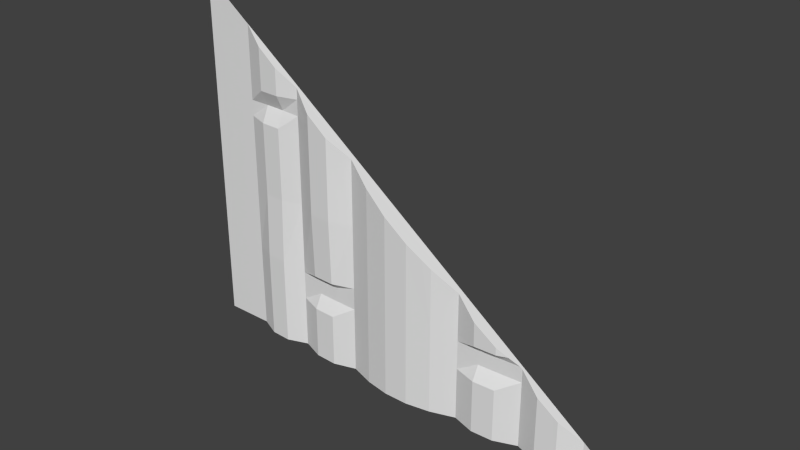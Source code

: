 # Source: stor1_6_slice192lh.blend  (saved by Blender 2.76.0; exported with 4.5.12 LTS)
import bpy
from mathutils import Matrix  # noqa: F401  (used for matrix-valued properties, if any)

bpy.ops.wm.read_factory_settings(use_empty=True)
scene = bpy.context.scene
scene.name = 'Scene'

# ---- collections
col_collection_1 = bpy.data.collections.new('Collection 1'); scene.collection.children.link(col_collection_1)

# ---- materials (node trees are filled in below, after node groups)
mat_stor1_6 = bpy.data.materials.new('stor1_6')
mat_stor1_6.alpha_threshold = 0.0
mat_stor1_6.use_transparent_shadow = False
mat_stor1_6.roughness = 0.5

# ---- material node trees

# ---- world
world_world = bpy.data.worlds.new('World'); scene.world = world_world
world_world.color = (0.05088, 0.05088, 0.05088)
world_world.use_sun_shadow = False
world_world.sun_shadow_jitter_overblur = 0.0
world_world.cycles.sampling_method = 'MANUAL'
world_world.cycles.sample_map_resolution = 256

# ---- meshes
me_stor1_6_meshdata = bpy.data.meshes.new('stor1_6_meshdata')
me_stor1_6_meshdata.from_pydata([(-1.28, 1.28, -1.28), (1.28, 1.28, -1.28), (-0.6795, 1.266, -1.28), (0.6986, 1.266, -1.28), (0.3378, 1.252, -1.28), (-0.3187, 1.252, -1.28), (-1.28, 1.28, 0.04257), (-0.6795, 1.265, 0.04257), (-1.28, 1.28, -0.9169), (-0.6795, 1.266, -0.9169), (0.6986, 1.266, -0.9169), (0.3378, 1.252, -0.9169), (-0.3187, 1.252, -0.9169), (-1.015, 1.28, -1.28), (-1.015, 1.28, 0.04257), (-1.015, 1.28, -0.9169), (1.037, 1.28, -1.28), (0.8114, 1.225, -1.28), (0.9241, 1.23, -1.28), (0.4581, 1.215, -1.28), (0.5784, 1.22, -1.28), (0.5784, 1.26, -0.9169), (0.4581, 1.255, -0.9169), (-0.1874, 1.208, -1.28), (-0.05609, 1.185, -1.28), (0.07522, 1.185, -1.28), (0.2065, 1.208, -1.28), (0.2065, 1.208, -0.9169), (0.07522, 1.185, -0.9169), (-0.05609, 1.185, -0.9169), (-0.1874, 1.208, -0.9169), (-0.5592, 1.22, -1.28), (-0.439, 1.215, -1.28), (-0.5592, 1.21, 0.04257), (-0.439, 1.255, -0.9169), (-0.5592, 1.26, -0.9169), (-0.9035, 1.23, -1.28), (-0.7915, 1.225, -1.28), (-0.7915, 1.275, 0.04257), (-0.9035, 1.28, 0.04257), (-0.7915, 1.225, -0.9169), (-0.9035, 1.23, -0.9169), (-0.6795, 1.266, -0.834), (0.3378, 1.252, -0.834), (-0.3187, 1.252, -0.834), (-1.28, 1.28, -0.834), (-1.015, 1.28, -0.834), (0.4581, 1.255, -0.834), (0.5784, 1.26, -0.834), (-0.1874, 1.208, -0.834), (-0.05609, 1.185, -0.834), (0.07522, 1.185, -0.834), (0.2065, 1.208, -0.834), (-0.5592, 1.26, -0.834), (-0.439, 1.255, -0.834), (-0.9035, 1.23, -0.834), (-0.7915, 1.225, -0.834), (-1.28, 1.28, -0.9913), (-0.6795, 1.266, -0.9913), (0.6986, 1.266, -0.9913), (0.3378, 1.252, -0.9913), (-0.3187, 1.252, -0.9913), (-1.015, 1.28, -0.9913), (0.8114, 1.225, -0.9913), (0.4581, 1.215, -0.9913), (0.5784, 1.22, -0.9913), (-0.1874, 1.208, -0.9913), (-0.05609, 1.185, -0.9913), (0.07522, 1.185, -0.9913), (0.2065, 1.208, -0.9913), (-0.5592, 1.22, -0.9913), (-0.439, 1.215, -0.9913), (-0.9035, 1.23, -0.9913), (-0.7915, 1.225, -0.9913), (-0.6795, 1.266, -0.04331), (-1.015, 1.28, -0.04331), (-0.5592, 1.21, -0.04331), (-0.439, 1.205, -0.04331), (-0.9035, 1.24, -0.04331), (-0.7915, 1.235, -0.04331), (-1.28, 1.28, -0.04331), (-1.28, 1.28, 0.1285), (-0.6795, 1.266, 0.1285), (-1.015, 1.28, 0.1285), (-0.9035, 1.24, 0.1285), (-0.7915, 1.235, 0.1285), (-1.28, 1.28, 0.4915), (-1.28, 1.28, -0.4386), (-0.6795, 1.266, -0.4386), (-0.3187, 1.252, -0.4386), (-1.015, 1.28, -0.4386), (-0.1874, 1.208, -0.4386), (-0.05609, 1.185, -0.4386), (0.07522, 1.185, -0.4386), (-0.5592, 1.21, -0.4386), (-0.439, 1.205, -0.4386), (-0.9035, 1.24, -0.4386), (-0.7915, 1.235, -0.4386), (-1.28, 1.28, -0.7956), (-0.6795, 1.266, -0.7956), (0.3378, 1.252, -0.7956), (-0.3187, 1.252, -0.7956), (-1.015, 1.28, -0.7956), (0.4581, 1.215, -0.7956), (0.5784, 1.22, -0.7956), (-0.1874, 1.208, -0.7956), (-0.05609, 1.185, -0.7956), (0.07522, 1.185, -0.7956), (0.2065, 1.208, -0.7956), (-0.5592, 1.22, -0.7956), (-0.439, 1.215, -0.7956), (-0.9035, 1.23, -0.7956), (-0.7915, 1.225, -0.7956), (-1.28, 1.28, 0.64), (1.037, 1.28, -1.098), (0.6342, 1.241, -0.7956), (0.5784, 1.219, -0.7538), (0.6853, 1.265, -0.834), (0.8114, 1.225, -0.9285), (-1.082, 1.28, 0.4915), (0.7958, 1.231, -0.9169), (-0.4834, 1.207, 0.04257), (-0.1874, 1.208, -0.1794), (-1.015, 1.28, 0.4416), (0.9241, 1.23, -1.013), (0.8951, 1.229, -0.9913), (-0.439, 1.205, 0.009233), (0.6986, 1.266, -0.844), (-0.6795, 1.266, 0.1896), (0.1582, 1.199, -0.4386), (-0.598, 1.228, 0.1285), (-0.05609, 1.185, -0.2779), (-0.9035, 1.24, 0.3576), (0.3378, 1.252, -0.5734), (0.07522, 1.185, -0.3764), (-0.3689, 1.232, -0.04331), (0.2065, 1.208, -0.4749), (-0.7915, 1.235, 0.2736), (0.4581, 1.212, -0.6636), (-0.5592, 1.21, 0.09943), (-0.3187, 1.252, -0.08097)], [], [(79, 74, 7, 38), (77, 135, 126), (71, 61, 12, 34), (69, 60, 11, 27), (65, 59, 10, 21), (73, 58, 9, 40), (57, 62, 15, 8), (80, 75, 14, 6), (59, 63, 118, 120, 10), (63, 125, 118), (60, 64, 22, 11), (64, 65, 21, 22), (61, 66, 30, 12), (66, 67, 29, 30), (67, 68, 28, 29), (68, 69, 27, 28), (58, 70, 35, 9), (70, 71, 34, 35), (74, 76, 33, 7), (76, 77, 126, 121, 33), (62, 72, 41, 15), (72, 73, 40, 41), (75, 78, 39, 14), (78, 79, 38, 39), (41, 40, 56, 55), (15, 41, 55, 46), (35, 34, 54, 53), (9, 35, 53, 42), (28, 27, 52, 51), (29, 28, 51, 50), (30, 29, 50, 49), (12, 30, 49, 44), (22, 21, 48, 47), (11, 22, 47, 43), (10, 120, 127), (8, 15, 46, 45), (34, 12, 44, 54), (27, 11, 43, 52), (21, 10, 127, 117, 48), (40, 9, 42, 56), (36, 37, 73, 72), (13, 36, 72, 62), (31, 32, 71, 70), (2, 31, 70, 58), (25, 26, 69, 68), (24, 25, 68, 67), (23, 24, 67, 66), (5, 23, 66, 61), (19, 20, 65, 64), (4, 19, 64, 60), (17, 18, 124, 125, 63), (3, 17, 63, 59), (18, 16, 114, 124), (0, 13, 62, 57), (16, 1, 114), (37, 2, 58, 73), (20, 3, 59, 65), (26, 4, 60, 69), (32, 5, 61, 71), (96, 97, 79, 78), (90, 96, 78, 75), (94, 95, 77, 76), (88, 94, 76, 74), (93, 129, 134), (92, 93, 134, 131), (91, 92, 131, 122), (89, 91, 122, 140), (87, 90, 75, 80), (95, 89, 140, 135, 77), (97, 88, 74, 79), (38, 7, 82, 85), (6, 14, 83, 81), (7, 33, 139, 130, 82), (33, 121, 139), (14, 39, 84, 83), (39, 38, 85, 84), (85, 82, 128, 137), (81, 83, 123, 119, 86), (82, 130, 128), (83, 84, 132, 123), (84, 85, 137, 132), (112, 99, 88, 97), (104, 115, 116), (108, 100, 133, 136), (110, 101, 89, 95), (98, 102, 90, 87), (100, 103, 138, 133), (103, 104, 116, 138), (101, 105, 91, 89), (105, 106, 92, 91), (106, 107, 93, 92), (107, 108, 136, 129, 93), (99, 109, 94, 88), (109, 110, 95, 94), (102, 111, 96, 90), (111, 112, 97, 96), (86, 119, 113), (55, 56, 112, 111), (46, 55, 111, 102), (53, 54, 110, 109), (42, 53, 109, 99), (51, 52, 108, 107), (50, 51, 107, 106), (49, 50, 106, 105), (44, 49, 105, 101), (47, 48, 104, 103), (43, 47, 103, 100), (45, 46, 102, 98), (54, 44, 101, 110), (52, 43, 100, 108), (48, 117, 115, 104), (56, 42, 99, 112), (18, 17, 3, 16), (20, 19, 4, 3), (26, 25, 24, 23, 5, 4), (32, 31, 2, 5), (37, 36, 13, 2), (16, 3, 4, 5, 2, 13), (114, 127, 120, 118, 125, 124), (140, 128, 130, 139, 121, 126, 135), (115, 117, 133, 138, 116), (140, 122, 131, 134, 129, 136, 133), (128, 123, 132, 137), (123, 128, 140, 133, 117, 127, 114, 1, 113, 119)])
_uv = me_stor1_6_meshdata.uv_layers.new(name='UVMap')
_uv.uv.foreach_set('vector', [0.1908, 0.4831, 0.2346, 0.4831, 0.2346, 0.5166, 0.1908, 0.5166, 0.3285, 0.4831, 0.3559, 0.4831, 0.3285, 0.5036, 0.3285, 0.1128, 0.3755, 0.1128, 0.3755, 0.1418, 0.3285, 0.1418, 0.5807, 0.1128, 0.632, 0.1128, 0.632, 0.1418, 0.5807, 0.1418, 0.7259, 0.1128, 0.7729, 0.1128, 0.7729, 0.1418, 0.7259, 0.1418, 0.1908, 0.1128, 0.2346, 0.1128, 0.2346, 0.1418, 0.1908, 0.1418, 0.0, 0.1128, 0.1033, 0.1128, 0.1033, 0.1418, 0.0, 0.1418, 0.0, 0.4831, 0.1033, 0.4831, 0.1033, 0.5166, 0.0, 0.5166, 0.7729, 0.1128, 0.8169, 0.1128, 0.8169, 0.1373, 0.8109, 0.1418, 0.7729, 0.1418, 0.8169, 0.1128, 0.8496, 0.1128, 0.8169, 0.1373, 0.632, 0.1128, 0.6789, 0.1128, 0.6789, 0.1418, 0.632, 0.1418, 0.6789, 0.1128, 0.7259, 0.1128, 0.7259, 0.1418, 0.6789, 0.1418, 0.3755, 0.1128, 0.4268, 0.1128, 0.4268, 0.1418, 0.3755, 0.1418, 0.4268, 0.1128, 0.4781, 0.1128, 0.4781, 0.1418, 0.4268, 0.1418, 0.4781, 0.1128, 0.5294, 0.1128, 0.5294, 0.1418, 0.4781, 0.1418, 0.5294, 0.1128, 0.5807, 0.1128, 0.5807, 0.1418, 0.5294, 0.1418, 0.2346, 0.1128, 0.2815, 0.1128, 0.2815, 0.1418, 0.2346, 0.1418, 0.2815, 0.1128, 0.3285, 0.1128, 0.3285, 0.1418, 0.2815, 0.1418, 0.2346, 0.4831, 0.2815, 0.4831, 0.2815, 0.5166, 0.2346, 0.5166, 0.2815, 0.4831, 0.3285, 0.4831, 0.3285, 0.5036, 0.3112, 0.5166, 0.2815, 0.5166, 0.1033, 0.1128, 0.1471, 0.1128, 0.1471, 0.1418, 0.1033, 0.1418, 0.1471, 0.1128, 0.1908, 0.1128, 0.1908, 0.1418, 0.1471, 0.1418, 0.1033, 0.4831, 0.1471, 0.4831, 0.1471, 0.5166, 0.1033, 0.5166, 0.1471, 0.4831, 0.1908, 0.4831, 0.1908, 0.5166, 0.1471, 0.5166, 0.1471, 0.1418, 0.1908, 0.1418, 0.1908, 0.1742, 0.1471, 0.1742, 0.1033, 0.1418, 0.1471, 0.1418, 0.1471, 0.1742, 0.1033, 0.1742, 0.2815, 0.1418, 0.3285, 0.1418, 0.3285, 0.1742, 0.2815, 0.1742, 0.2346, 0.1418, 0.2815, 0.1418, 0.2815, 0.1742, 0.2346, 0.1742, 0.5294, 0.1418, 0.5807, 0.1418, 0.5807, 0.1742, 0.5294, 0.1742, 0.4781, 0.1418, 0.5294, 0.1418, 0.5294, 0.1742, 0.4781, 0.1742, 0.4268, 0.1418, 0.4781, 0.1418, 0.4781, 0.1742, 0.4268, 0.1742, 0.3755, 0.1418, 0.4268, 0.1418, 0.4268, 0.1742, 0.3755, 0.1742, 0.6789, 0.1418, 0.7259, 0.1418, 0.7259, 0.1742, 0.6789, 0.1742, 0.632, 0.1418, 0.6789, 0.1418, 0.6789, 0.1742, 0.632, 0.1742, 0.7729, 0.1418, 0.8109, 0.1418, 0.7729, 0.1703, 0.0, 0.1418, 0.1033, 0.1418, 0.1033, 0.1742, 0.0, 0.1742, 0.3285, 0.1418, 0.3755, 0.1418, 0.3755, 0.1742, 0.3285, 0.1742, 0.5807, 0.1418, 0.632, 0.1418, 0.632, 0.1742, 0.5807, 0.1742, 0.7259, 0.1418, 0.7729, 0.1418, 0.7729, 0.1703, 0.7677, 0.1742, 0.7259, 0.1742, 0.1908, 0.1418, 0.2346, 0.1418, 0.2346, 0.1742, 0.1908, 0.1742, 0.1471, 0.0, 0.1908, 0.0, 0.1908, 0.1128, 0.1471, 0.1128, 0.1033, 0.0, 0.1471, 0.0, 0.1471, 0.1128, 0.1033, 0.1128, 0.2815, 0.0, 0.3285, 0.0, 0.3285, 0.1128, 0.2815, 0.1128, 0.2346, 0.0, 0.2815, 0.0, 0.2815, 0.1128, 0.2346, 0.1128, 0.5294, 0.0, 0.5807, 0.0, 0.5807, 0.1128, 0.5294, 0.1128, 0.4781, 0.0, 0.5294, 0.0, 0.5294, 0.1128, 0.4781, 0.1128, 0.4268, 0.0, 0.4781, 0.0, 0.4781, 0.1128, 0.4268, 0.1128, 0.3755, 0.0, 0.4268, 0.0, 0.4268, 0.1128, 0.3755, 0.1128, 0.6789, 0.0, 0.7259, 0.0, 0.7259, 0.1128, 0.6789, 0.1128, 0.632, 0.0, 0.6789, 0.0, 0.6789, 0.1128, 0.632, 0.1128, 0.8169, 0.0, 0.861, 0.0, 0.861, 0.1043, 0.8496, 0.1128, 0.8169, 0.1128, 0.7729, 0.0, 0.8169, 0.0, 0.8169, 0.1128, 0.7729, 0.1128, 0.861, 0.0, 0.905, 0.0, 0.905, 0.07126, 0.861, 0.1043, 0.0, 0.0, 0.1033, 0.0, 0.1033, 0.1128, 0.0, 0.1128, 0.905, 0.0, 1.0, 0.0, 0.905, 0.07126, 0.1908, 0.0, 0.2346, 0.0, 0.2346, 0.1128, 0.1908, 0.1128, 0.7259, 0.0, 0.7729, 0.0, 0.7729, 0.1128, 0.7259, 0.1128, 0.5807, 0.0, 0.632, 0.0, 0.632, 0.1128, 0.5807, 0.1128, 0.3285, 0.0, 0.3755, 0.0, 0.3755, 0.1128, 0.3285, 0.1128, 0.1471, 0.3287, 0.1908, 0.3287, 0.1908, 0.4831, 0.1471, 0.4831, 0.1033, 0.3287, 0.1471, 0.3287, 0.1471, 0.4831, 0.1033, 0.4831, 0.2815, 0.3287, 0.3285, 0.3287, 0.3285, 0.4831, 0.2815, 0.4831, 0.2346, 0.3287, 0.2815, 0.3287, 0.2815, 0.4831, 0.2346, 0.4831, 0.5294, 0.3287, 0.5618, 0.3287, 0.5294, 0.353, 0.4781, 0.3287, 0.5294, 0.3287, 0.5294, 0.353, 0.4781, 0.3914, 0.4268, 0.3287, 0.4781, 0.3287, 0.4781, 0.3914, 0.4268, 0.4299, 0.3755, 0.3287, 0.4268, 0.3287, 0.4268, 0.4299, 0.3755, 0.4684, 0.0, 0.3287, 0.1033, 0.3287, 0.1033, 0.4831, 0.0, 0.4831, 0.3285, 0.3287, 0.3755, 0.3287, 0.3755, 0.4684, 0.3559, 0.4831, 0.3285, 0.4831, 0.1908, 0.3287, 0.2346, 0.3287, 0.2346, 0.4831, 0.1908, 0.4831, 0.1908, 0.5166, 0.2346, 0.5166, 0.2346, 0.5502, 0.1908, 0.5502, 0.0, 0.5166, 0.1033, 0.5166, 0.1033, 0.5502, 0.0, 0.5502, 0.2346, 0.5166, 0.2815, 0.5166, 0.2815, 0.5388, 0.2664, 0.5502, 0.2346, 0.5502, 0.2815, 0.5166, 0.3112, 0.5166, 0.2815, 0.5388, 0.1033, 0.5166, 0.1471, 0.5166, 0.1471, 0.5502, 0.1033, 0.5502, 0.1471, 0.5166, 0.1908, 0.5166, 0.1908, 0.5502, 0.1471, 0.5502, 0.1908, 0.5502, 0.2346, 0.5502, 0.2346, 0.5741, 0.1908, 0.6069, 0.0, 0.5502, 0.1033, 0.5502, 0.1033, 0.6725, 0.07737, 0.692, 0.0, 0.692, 0.2346, 0.5502, 0.2664, 0.5502, 0.2346, 0.5741, 0.1033, 0.5502, 0.1471, 0.5502, 0.1471, 0.6397, 0.1033, 0.6725, 0.1471, 0.5502, 0.1908, 0.5502, 0.1908, 0.6069, 0.1471, 0.6397, 0.1908, 0.1892, 0.2346, 0.1892, 0.2346, 0.3287, 0.1908, 0.3287, 0.7259, 0.1892, 0.7477, 0.1892, 0.7259, 0.2056, 0.5807, 0.1892, 0.632, 0.1892, 0.632, 0.276, 0.5807, 0.3145, 0.3285, 0.1892, 0.3755, 0.1892, 0.3755, 0.3287, 0.3285, 0.3287, 0.0, 0.1892, 0.1033, 0.1892, 0.1033, 0.3287, 0.0, 0.3287, 0.632, 0.1892, 0.6789, 0.1892, 0.6789, 0.2408, 0.632, 0.276, 0.6789, 0.1892, 0.7259, 0.1892, 0.7259, 0.2056, 0.6789, 0.2408, 0.3755, 0.1892, 0.4268, 0.1892, 0.4268, 0.3287, 0.3755, 0.3287, 0.4268, 0.1892, 0.4781, 0.1892, 0.4781, 0.3287, 0.4268, 0.3287, 0.4781, 0.1892, 0.5294, 0.1892, 0.5294, 0.3287, 0.4781, 0.3287, 0.5294, 0.1892, 0.5807, 0.1892, 0.5807, 0.3145, 0.5618, 0.3287, 0.5294, 0.3287, 0.2346, 0.1892, 0.2815, 0.1892, 0.2815, 0.3287, 0.2346, 0.3287, 0.2815, 0.1892, 0.3285, 0.1892, 0.3285, 0.3287, 0.2815, 0.3287, 0.1033, 0.1892, 0.1471, 0.1892, 0.1471, 0.3287, 0.1033, 0.3287, 0.1471, 0.1892, 0.1908, 0.1892, 0.1908, 0.3287, 0.1471, 0.3287, 0.0, 0.692, 0.07737, 0.692, 0.0, 0.75, 0.1471, 0.1742, 0.1908, 0.1742, 0.1908, 0.1892, 0.1471, 0.1892, 0.1033, 0.1742, 0.1471, 0.1742, 0.1471, 0.1892, 0.1033, 0.1892, 0.2815, 0.1742, 0.3285, 0.1742, 0.3285, 0.1892, 0.2815, 0.1892, 0.2346, 0.1742, 0.2815, 0.1742, 0.2815, 0.1892, 0.2346, 0.1892, 0.5294, 0.1742, 0.5807, 0.1742, 0.5807, 0.1892, 0.5294, 0.1892, 0.4781, 0.1742, 0.5294, 0.1742, 0.5294, 0.1892, 0.4781, 0.1892, 0.4268, 0.1742, 0.4781, 0.1742, 0.4781, 0.1892, 0.4268, 0.1892, 0.3755, 0.1742, 0.4268, 0.1742, 0.4268, 0.1892, 0.3755, 0.1892, 0.6789, 0.1742, 0.7259, 0.1742, 0.7259, 0.1892, 0.6789, 0.1892, 0.632, 0.1742, 0.6789, 0.1742, 0.6789, 0.1892, 0.632, 0.1892, 0.0, 0.1742, 0.1033, 0.1742, 0.1033, 0.1892, 0.0, 0.1892, 0.3285, 0.1742, 0.3755, 0.1742, 0.3755, 0.1892, 0.3285, 0.1892, 0.5807, 0.1742, 0.632, 0.1742, 0.632, 0.1892, 0.5807, 0.1892, 0.7259, 0.1742, 0.7677, 0.1742, 0.7477, 0.1892, 0.7259, 0.1892, 0.1908, 0.1742, 0.2346, 0.1742, 0.2346, 0.1892, 0.1908, 0.1892, 0.861, 0.0, 0.8169, 0.0, 0.7729, 0.0, 0.905, 0.0, 0.7259, 0.0, 0.6789, 0.0, 0.632, 0.0, 0.7729, 0.0, 0.5807, 0.0, 0.5294, 0.0, 0.4781, 0.0, 0.4268, 0.0, 0.3755, 0.0, 0.632, 0.0, 0.3285, 0.0, 0.2815, 0.0, 0.2346, 0.0, 0.3755, 0.0, 0.1908, 0.0, 0.1471, 0.0, 0.1033, 0.0, 0.2346, 0.0, 0.905, 0.0, 0.7729, 0.0, 0.632, 0.0, 0.3755, 0.0, 0.2346, 0.0, 0.1033, 0.0, 0.905, 0.07126, 0.7729, 0.1703, 0.8109, 0.1418, 0.8169, 0.1373, 0.8496, 0.1128, 0.861, 0.1043, 0.3755, 0.4684, 0.2346, 0.5741, 0.2664, 0.5502, 0.2815, 0.5388, 0.3112, 0.5166, 0.3285, 0.5036, 0.3559, 0.4831, 0.7477, 0.1892, 0.7677, 0.1742, 0.632, 0.276, 0.6789, 0.2408, 0.7259, 0.2056, 0.3755, 0.4684, 0.4268, 0.4299, 0.4781, 0.3914, 0.5294, 0.353, 0.5618, 0.3287, 0.5807, 0.3145, 0.632, 0.276, 0.2346, 0.5741, 0.1033, 0.6725, 0.1471, 0.6397, 0.1908, 0.6069, 0.1033, 0.6725, 0.2346, 0.5741, 0.3755, 0.4684, 0.632, 0.276, 0.7677, 0.1742, 0.7729, 0.1703, 0.905, 0.07126, 1.0, 0.0, 0.0, 0.75, 0.07737, 0.692])
_ca = me_stor1_6_meshdata.color_attributes.new('Col', 'BYTE_COLOR', 'CORNER')
_ca.data.foreach_set('color', [0.7305, 0.0, 0.0, 1.0, 0.7305, 0.0, 0.0, 1.0, 0.7305, 0.0, 0.0, 1.0, 0.7305, 0.0, 0.0, 1.0, 0.7305, 0.0, 0.0, 1.0, 0.7305, 0.0, 0.0, 1.0, 0.7305, 0.0, 0.0, 1.0, 0.7305, 0.0, 0.0, 1.0, 0.7305, 0.0, 0.0, 1.0, 0.7305, 0.0, 0.0, 1.0, 0.7305, 0.0, 0.0, 1.0, 0.7305, 0.0, 0.0, 1.0, 0.7305, 0.0, 0.0, 1.0, 0.7305, 0.0, 0.0, 1.0, 0.7305, 0.0, 0.0, 1.0, 0.7305, 0.0, 0.0, 1.0, 0.7305, 0.0, 0.0, 1.0, 0.7305, 0.0, 0.0, 1.0, 0.7305, 0.0, 0.0, 1.0, 0.7305, 0.0, 0.0, 1.0, 0.7305, 0.0, 0.0, 1.0, 0.7305, 0.0, 0.0, 1.0, 0.7305, 0.0, 0.0, 1.0, 0.7305, 0.0, 0.0, 1.0, 0.7305, 0.0, 0.0, 1.0, 0.7305, 0.0, 0.0, 1.0, 0.7305, 0.0, 0.0, 1.0, 0.7305, 0.0, 0.0, 1.0, 0.7305, 0.0, 0.0, 1.0, 0.7305, 0.0, 0.0, 1.0, 0.7305, 0.0, 0.0, 1.0, 0.7305, 0.0, 0.0, 1.0, 0.7305, 0.0, 0.0, 1.0, 0.7305, 0.0, 0.0, 1.0, 0.7305, 0.0, 0.0, 1.0, 0.7305, 0.0, 0.0, 1.0, 0.7305, 0.0, 0.0, 1.0, 0.7305, 0.0, 0.0, 1.0, 0.7305, 0.0, 0.0, 1.0, 0.7305, 0.0, 0.0, 1.0, 0.7305, 0.0, 0.0, 1.0, 0.7305, 0.0, 0.0, 1.0, 0.7305, 0.0, 0.0, 1.0, 0.7305, 0.0, 0.0, 1.0, 0.7305, 0.0, 0.0, 1.0, 0.7305, 0.0, 0.0, 1.0, 0.7305, 0.0, 0.0, 1.0, 0.7305, 0.0, 0.0, 1.0, 0.7305, 0.0, 0.0, 1.0, 0.7305, 0.0, 0.0, 1.0, 0.7305, 0.0, 0.0, 1.0, 0.7305, 0.0, 0.0, 1.0, 0.7305, 0.0, 0.0, 1.0, 0.7305, 0.0, 0.0, 1.0, 0.7305, 0.0, 0.0, 1.0, 0.7305, 0.0, 0.0, 1.0, 0.7305, 0.0, 0.0, 1.0, 0.7305, 0.0, 0.0, 1.0, 0.7305, 0.0, 0.0, 1.0, 0.7305, 0.0, 0.0, 1.0, 0.7305, 0.0, 0.0, 1.0, 0.7305, 0.0, 0.0, 1.0, 0.7305, 0.0, 0.0, 1.0, 0.7305, 0.0, 0.0, 1.0, 0.7305, 0.0, 0.0, 1.0, 0.7305, 0.0, 0.0, 1.0, 0.7305, 0.0, 0.0, 1.0, 0.7305, 0.0, 0.0, 1.0, 0.7305, 0.0, 0.0, 1.0, 0.7305, 0.0, 0.0, 1.0, 0.7305, 0.0, 0.0, 1.0, 0.7305, 0.0, 0.0, 1.0, 0.7305, 0.0, 0.0, 1.0, 0.7305, 0.0, 0.0, 1.0, 0.7305, 0.0, 0.0, 1.0, 0.7305, 0.0, 0.0, 1.0, 0.7305, 0.0, 0.0, 1.0, 0.7305, 0.0, 0.0, 1.0, 0.7305, 0.0, 0.0, 1.0, 0.7305, 0.0, 0.0, 1.0, 0.7305, 0.0, 0.0, 1.0, 0.7305, 0.0, 0.0, 1.0, 0.7305, 0.0, 0.0, 1.0, 0.7305, 0.0, 0.0, 1.0, 0.7305, 0.0, 0.0, 1.0, 0.7305, 0.0, 0.0, 1.0, 0.7305, 0.0, 0.0, 1.0, 0.7305, 0.0, 0.0, 1.0, 0.7305, 0.0, 0.0, 1.0, 0.7305, 0.0, 0.0, 1.0, 0.7305, 0.0, 0.0, 1.0, 0.7305, 0.0, 0.0, 1.0, 0.7305, 0.0, 0.0, 1.0, 0.7305, 0.0, 0.0, 1.0, 0.7305, 0.0, 0.0, 1.0, 0.7305, 0.0, 0.0, 1.0, 0.7305, 0.0, 0.0, 1.0, 0.7305, 0.0, 0.0, 1.0, 0.7305, 0.0, 0.0, 1.0, 0.7305, 0.0, 0.0, 1.0, 0.7305, 0.0, 0.0, 1.0, 0.7305, 0.0, 0.0, 1.0, 0.7305, 0.0, 0.0, 1.0, 0.7305, 0.0, 0.0, 1.0, 0.7305, 0.0, 0.0, 1.0, 0.7305, 0.0, 0.0, 1.0, 0.7305, 0.0, 0.0, 1.0, 0.7305, 0.0, 0.0, 1.0, 0.7305, 0.0, 0.0, 1.0, 0.7305, 0.0, 0.0, 1.0, 0.7305, 0.0, 0.0, 1.0, 0.7305, 0.0, 0.0, 1.0, 0.7305, 0.0, 0.0, 1.0, 0.7305, 0.0, 0.0, 1.0, 0.7305, 0.0, 0.0, 1.0, 0.7305, 0.0, 0.0, 1.0, 0.7305, 0.0, 0.0, 1.0, 0.7305, 0.0, 0.0, 1.0, 0.7305, 0.0, 0.0, 1.0, 0.7305, 0.0, 0.0, 1.0, 0.7305, 0.0, 0.0, 1.0, 0.7305, 0.0, 0.0, 1.0, 0.7305, 0.0, 0.0, 1.0, 0.7305, 0.0, 0.0, 1.0, 0.7305, 0.0, 0.0, 1.0, 0.7305, 0.0, 0.0, 1.0, 0.7305, 0.0, 0.0, 1.0, 0.7305, 0.0, 0.0, 1.0, 0.7305, 0.0, 0.0, 1.0, 0.7305, 0.0, 0.0, 1.0, 0.7305, 0.0, 0.0, 1.0, 0.7305, 0.0, 0.0, 1.0, 0.7305, 0.0, 0.0, 1.0, 0.7305, 0.0, 0.0, 1.0, 0.7305, 0.0, 0.0, 1.0, 0.7305, 0.0, 0.0, 1.0, 0.7305, 0.0, 0.0, 1.0, 0.7305, 0.0, 0.0, 1.0, 0.7305, 0.0, 0.0, 1.0, 0.7305, 0.0, 0.0, 1.0, 0.7305, 0.0, 0.0, 1.0, 0.7305, 0.0, 0.0, 1.0, 0.7305, 0.0, 0.0, 1.0, 0.7305, 0.0, 0.0, 1.0, 0.7305, 0.0, 0.0, 1.0, 0.7305, 0.0, 0.0, 1.0, 0.7305, 0.0, 0.0, 1.0, 0.7305, 0.0, 0.0, 1.0, 0.7305, 0.0, 0.0, 1.0, 0.7305, 0.0, 0.0, 1.0, 0.7305, 0.0, 0.0, 1.0, 0.7305, 0.0, 0.0, 1.0, 0.7305, 0.0, 0.0, 1.0, 0.7305, 0.0, 0.0, 1.0, 0.7305, 0.0, 0.0, 1.0, 0.7305, 0.0, 0.0, 1.0, 0.7305, 0.0, 0.0, 1.0, 0.7305, 0.0, 0.0, 1.0, 0.7305, 0.0, 0.0, 1.0, 0.7305, 0.0, 0.0, 1.0, 0.7305, 0.0, 0.0, 1.0, 0.7305, 0.0, 0.0, 1.0, 0.7305, 0.0, 0.0, 1.0, 0.7305, 0.0, 0.0, 1.0, 0.7305, 0.0, 0.0, 1.0, 0.7305, 0.0, 0.0, 1.0, 0.7305, 0.0, 0.0, 1.0, 0.7305, 0.0, 0.0, 1.0, 0.7305, 0.0, 0.0, 1.0, 0.7305, 0.0, 0.0, 1.0, 0.7305, 0.0, 0.0, 1.0, 0.7305, 0.0, 0.0, 1.0, 0.7305, 0.0, 0.0, 1.0, 0.7305, 0.0, 0.0, 1.0, 0.7305, 0.0, 0.0, 1.0, 0.7305, 0.0, 0.0, 1.0, 0.7305, 0.0, 0.0, 1.0, 0.7305, 0.0, 0.0, 1.0, 0.7305, 0.0, 0.0, 1.0, 0.7305, 0.0, 0.0, 1.0, 0.7305, 0.0, 0.0, 1.0, 0.7305, 0.0, 0.0, 1.0, 0.7305, 0.0, 0.0, 1.0, 0.7305, 0.0, 0.0, 1.0, 0.7305, 0.0, 0.0, 1.0, 0.7305, 0.0, 0.0, 1.0, 0.7305, 0.0, 0.0, 1.0, 0.7305, 0.0, 0.0, 1.0, 0.7305, 0.0, 0.0, 1.0, 0.7305, 0.0, 0.0, 1.0, 0.7305, 0.0, 0.0, 1.0, 0.7305, 0.0, 0.0, 1.0, 0.7305, 0.0, 0.0, 1.0, 0.7305, 0.0, 0.0, 1.0, 0.7305, 0.0, 0.0, 1.0, 0.7305, 0.0, 0.0, 1.0, 0.7305, 0.0, 0.0, 1.0, 0.7305, 0.0, 0.0, 1.0, 0.7305, 0.0, 0.0, 1.0, 0.7305, 0.0, 0.0, 1.0, 0.7305, 0.0, 0.0, 1.0, 0.7305, 0.0, 0.0, 1.0, 0.7305, 0.0, 0.0, 1.0, 0.7305, 0.0, 0.0, 1.0, 0.7305, 0.0, 0.0, 1.0, 0.7305, 0.0, 0.0, 1.0, 0.7305, 0.0, 0.0, 1.0, 0.7305, 0.0, 0.0, 1.0, 0.7305, 0.0, 0.0, 1.0, 0.7305, 0.0, 0.0, 1.0, 0.7305, 0.0, 0.0, 1.0, 0.7305, 0.0, 0.0, 1.0, 0.7305, 0.0, 0.0, 1.0, 0.7305, 0.0, 0.0, 1.0, 0.7305, 0.0, 0.0, 1.0, 0.7305, 0.0, 0.0, 1.0, 0.7305, 0.0, 0.0, 1.0, 0.7305, 0.0, 0.0, 1.0, 0.7305, 0.0, 0.0, 1.0, 0.7305, 0.0, 0.0, 1.0, 0.7305, 0.0, 0.0, 1.0, 0.7305, 0.0, 0.0, 1.0, 0.7305, 0.0, 0.0, 1.0, 0.7305, 0.0, 0.0, 1.0, 0.7305, 0.0, 0.0, 1.0, 0.7305, 0.0, 0.0, 1.0, 0.7305, 0.0, 0.0, 1.0, 0.7305, 0.0, 0.0, 1.0, 0.7305, 0.0, 0.0, 1.0, 0.7305, 0.0, 0.0, 1.0, 0.7305, 0.0, 0.0, 1.0, 0.7305, 0.0, 0.0, 1.0, 0.7305, 0.0, 0.0, 1.0, 0.7305, 0.0, 0.0, 1.0, 0.7305, 0.0, 0.0, 1.0, 0.7305, 0.0, 0.0, 1.0, 0.7305, 0.0, 0.0, 1.0, 0.7305, 0.0, 0.0, 1.0, 0.7305, 0.0, 0.0, 1.0, 0.7305, 0.0, 0.0, 1.0, 0.7305, 0.0, 0.0, 1.0, 0.7305, 0.0, 0.0, 1.0, 0.7305, 0.0, 0.0, 1.0, 0.7305, 0.0, 0.0, 1.0, 0.7305, 0.0, 0.0, 1.0, 0.7305, 0.0, 0.0, 1.0, 0.7305, 0.0, 0.0, 1.0, 0.7305, 0.0, 0.0, 1.0, 0.7305, 0.0, 0.0, 1.0, 0.7305, 0.0, 0.0, 1.0, 0.7305, 0.0, 0.0, 1.0, 0.7305, 0.0, 0.0, 1.0, 0.7305, 0.0, 0.0, 1.0, 0.7305, 0.0, 0.0, 1.0, 0.7305, 0.0, 0.0, 1.0, 0.7305, 0.0, 0.0, 1.0, 0.7305, 0.0, 0.0, 1.0, 0.7305, 0.0, 0.0, 1.0, 0.7305, 0.0, 0.0, 1.0, 0.7305, 0.0, 0.0, 1.0, 0.7305, 0.0, 0.0, 1.0, 0.7305, 0.0, 0.0, 1.0, 0.7305, 0.0, 0.0, 1.0, 0.7305, 0.0, 0.0, 1.0, 0.7305, 0.0, 0.0, 1.0, 0.7305, 0.0, 0.0, 1.0, 0.7305, 0.0, 0.0, 1.0, 0.7305, 0.0, 0.0, 1.0, 0.7305, 0.0, 0.0, 1.0, 0.7305, 0.0, 0.0, 1.0, 0.7305, 0.0, 0.0, 1.0, 0.7305, 0.0, 0.0, 1.0, 0.7305, 0.0, 0.0, 1.0, 0.7305, 0.0, 0.0, 1.0, 0.7305, 0.0, 0.0, 1.0, 0.7305, 0.0, 0.0, 1.0, 0.7305, 0.0, 0.0, 1.0, 0.7305, 0.0, 0.0, 1.0, 0.7305, 0.0, 0.0, 1.0, 0.7305, 0.0, 0.0, 1.0, 0.7305, 0.0, 0.0, 1.0, 0.7305, 0.0, 0.0, 1.0, 0.7305, 0.0, 0.0, 1.0, 0.7305, 0.0, 0.0, 1.0, 0.7305, 0.0, 0.0, 1.0, 0.7305, 0.0, 0.0, 1.0, 0.7305, 0.0, 0.0, 1.0, 0.7305, 0.0, 0.0, 1.0, 0.7305, 0.0, 0.0, 1.0, 0.7305, 0.0, 0.0, 1.0, 0.7305, 0.0, 0.0, 1.0, 0.7305, 0.0, 0.0, 1.0, 0.7305, 0.0, 0.0, 1.0, 0.7305, 0.0, 0.0, 1.0, 0.7305, 0.0, 0.0, 1.0, 0.7305, 0.0, 0.0, 1.0, 0.7305, 0.0, 0.0, 1.0, 0.7305, 0.0, 0.0, 1.0, 0.7305, 0.0, 0.0, 1.0, 0.7305, 0.0, 0.0, 1.0, 0.7305, 0.0, 0.0, 1.0, 0.7305, 0.0, 0.0, 1.0, 0.7305, 0.0, 0.0, 1.0, 0.7305, 0.0, 0.0, 1.0, 0.7305, 0.0, 0.0, 1.0, 0.7305, 0.0, 0.0, 1.0, 0.7305, 0.0, 0.0, 1.0, 0.7305, 0.0, 0.0, 1.0, 0.7305, 0.0, 0.0, 1.0, 0.7305, 0.0, 0.0, 1.0, 0.7305, 0.0, 0.0, 1.0, 0.7305, 0.0, 0.0, 1.0, 0.7305, 0.0, 0.0, 1.0, 0.7305, 0.0, 0.0, 1.0, 0.7305, 0.0, 0.0, 1.0, 0.7305, 0.0, 0.0, 1.0, 0.7305, 0.0, 0.0, 1.0, 0.7305, 0.0, 0.0, 1.0, 0.7305, 0.0, 0.0, 1.0, 0.7305, 0.0, 0.0, 1.0, 0.7305, 0.0, 0.0, 1.0, 0.7305, 0.0, 0.0, 1.0, 0.7305, 0.0, 0.0, 1.0, 0.7305, 0.0, 0.0, 1.0, 0.7305, 0.0, 0.0, 1.0, 0.7305, 0.0, 0.0, 1.0, 0.7305, 0.0, 0.0, 1.0, 0.7305, 0.0, 0.0, 1.0, 0.7305, 0.0, 0.0, 1.0, 0.7305, 0.0, 0.0, 1.0, 0.7305, 0.0, 0.0, 1.0, 0.7305, 0.0, 0.0, 1.0, 0.7305, 0.0, 0.0, 1.0, 0.7305, 0.0, 0.0, 1.0, 0.7305, 0.0, 0.0, 1.0, 0.7305, 0.0, 0.0, 1.0, 0.7305, 0.0, 0.0, 1.0, 0.7305, 0.0, 0.0, 1.0, 0.7305, 0.0, 0.0, 1.0, 0.7305, 0.0, 0.0, 1.0, 0.7305, 0.0, 0.0, 1.0, 0.7305, 0.0, 0.0, 1.0, 0.7305, 0.0, 0.0, 1.0, 0.7305, 0.0, 0.0, 1.0, 0.7305, 0.0, 0.0, 1.0, 0.7305, 0.0, 0.0, 1.0, 0.7305, 0.0, 0.0, 1.0, 0.7305, 0.0, 0.0, 1.0, 0.7305, 0.0, 0.0, 1.0, 0.7305, 0.0, 0.0, 1.0, 0.7305, 0.0, 0.0, 1.0, 0.7305, 0.0, 0.0, 1.0, 0.7305, 0.0, 0.0, 1.0, 0.7305, 0.0, 0.0, 1.0, 0.7305, 0.0, 0.0, 1.0, 0.7305, 0.0, 0.0, 1.0, 0.7305, 0.0, 0.0, 1.0, 0.7305, 0.0, 0.0, 1.0, 0.7305, 0.0, 0.0, 1.0, 0.7305, 0.0, 0.0, 1.0, 0.7305, 0.0, 0.0, 1.0, 0.7305, 0.0, 0.0, 1.0, 0.7305, 0.0, 0.0, 1.0, 0.7305, 0.0, 0.0, 1.0, 0.7305, 0.0, 0.0, 1.0, 0.7305, 0.0, 0.0, 1.0, 0.7305, 0.0, 0.0, 1.0, 0.7305, 0.0, 0.0, 1.0, 0.7305, 0.0, 0.0, 1.0, 0.7305, 0.0, 0.0, 1.0, 0.7305, 0.0, 0.0, 1.0, 0.7305, 0.0, 0.0, 1.0, 0.7305, 0.0, 0.0, 1.0, 0.7305, 0.0, 0.0, 1.0, 0.7305, 0.0, 0.0, 1.0, 0.7305, 0.0, 0.0, 1.0, 0.7305, 0.0, 0.0, 1.0, 0.7305, 0.0, 0.0, 1.0, 0.7305, 0.0, 0.0, 1.0, 0.7305, 0.0, 0.0, 1.0, 0.7305, 0.0, 0.0, 1.0, 0.7305, 0.0, 0.0, 1.0, 0.7305, 0.0, 0.0, 1.0, 0.7305, 0.0, 0.0, 1.0, 0.7305, 0.0, 0.0, 1.0, 0.7305, 0.0, 0.0, 1.0, 0.7305, 0.0, 0.0, 1.0, 0.7305, 0.0, 0.0, 1.0, 0.7305, 0.0, 0.0, 1.0, 0.7305, 0.0, 0.0, 1.0, 0.7305, 0.0, 0.0, 1.0, 0.7305, 0.0, 0.0, 1.0, 0.7305, 0.0, 0.0, 1.0, 0.7305, 0.0, 0.0, 1.0, 0.7305, 0.0, 0.0, 1.0, 0.7305, 0.0, 0.0, 1.0, 0.7305, 0.0, 0.0, 1.0, 0.7305, 0.0, 0.0, 1.0, 0.7305, 0.0, 0.0, 1.0, 0.7305, 0.0, 0.0, 1.0, 0.7305, 0.0, 0.0, 1.0, 0.7305, 0.0, 0.0, 1.0, 0.7305, 0.0, 0.0, 1.0, 0.7305, 0.0, 0.0, 1.0, 0.7305, 0.0, 0.0, 1.0, 0.7305, 0.0, 0.0, 1.0, 0.7305, 0.0, 0.0, 1.0, 0.7305, 0.0, 0.0, 1.0, 0.7305, 0.0, 0.0, 1.0, 0.7305, 0.0, 0.0, 1.0, 0.7305, 0.0, 0.0, 1.0, 0.7305, 0.0, 0.0, 1.0, 0.7305, 0.0, 0.0, 1.0, 0.7305, 0.0, 0.0, 1.0, 0.7305, 0.0, 0.0, 1.0, 0.7305, 0.0, 0.0, 1.0, 0.7305, 0.0, 0.0, 1.0, 0.7305, 0.0, 0.0, 1.0, 0.7305, 0.0, 0.0, 1.0, 0.7305, 0.0, 0.0, 1.0, 0.7305, 0.0, 0.0, 1.0, 0.7305, 0.0, 0.0, 1.0, 0.7305, 0.0, 0.0, 1.0, 0.7305, 0.0, 0.0, 1.0, 0.7305, 0.0, 0.0, 1.0, 0.7305, 0.0, 0.0, 1.0, 0.7305, 0.0, 0.0, 1.0, 0.7305, 0.0, 0.0, 1.0, 0.7305, 0.0, 0.0, 1.0, 0.7305, 0.0, 0.0, 1.0, 0.7305, 0.0, 0.0, 1.0, 0.7305, 0.0, 0.0, 1.0, 0.7305, 0.0, 0.0, 1.0, 0.7305, 0.0, 0.0, 1.0, 0.7305, 0.0, 0.0, 1.0, 0.7305, 0.0, 0.0, 1.0, 0.7305, 0.0, 0.0, 1.0, 0.7305, 0.0, 0.0, 1.0, 0.7305, 0.0, 0.0, 1.0, 0.7305, 0.0, 0.0, 1.0, 0.7305, 0.0, 0.0, 1.0, 0.7305, 0.0, 0.0, 1.0, 0.7305, 0.0, 0.0, 1.0, 0.7305, 0.0, 0.0, 1.0, 0.7305, 0.0, 0.0, 1.0, 0.7305, 0.0, 0.0, 1.0, 0.7305, 0.0, 0.0, 1.0, 0.7305, 0.0, 0.0, 1.0, 0.7305, 0.0, 0.0, 1.0, 0.7305, 0.0, 0.0, 1.0, 0.7305, 0.0, 0.0, 1.0, 0.7305, 0.0, 0.0, 1.0, 0.7305, 0.0, 0.0, 1.0, 0.7305, 0.0, 0.0, 1.0, 0.7305, 0.0, 0.0, 1.0, 0.7305, 0.0, 0.0, 1.0, 0.7305, 0.0, 0.0, 1.0, 0.7305, 0.0, 0.0, 1.0, 0.7305, 0.0, 0.0, 1.0, 0.7305, 0.0, 0.0, 1.0, 0.7305, 0.0, 0.0, 1.0, 0.7305, 0.0, 0.0, 1.0, 0.7305, 0.0, 0.0, 1.0, 0.7305, 0.0, 0.0, 1.0, 0.7305, 0.0, 0.0, 1.0, 0.7305, 0.0, 0.0, 1.0, 0.7305, 0.0, 0.0, 1.0, 0.7305, 0.0, 0.0, 1.0, 0.7305, 0.0, 0.0, 1.0, 0.7305, 0.0, 0.0, 1.0, 0.7305, 0.0, 0.0, 1.0, 0.7305, 0.0, 0.0, 1.0, 0.7305, 0.0, 0.0, 1.0, 0.7305, 0.0, 0.0, 1.0, 0.7305, 0.0, 0.0, 1.0, 0.7305, 0.0, 0.0, 1.0, 0.7305, 0.0, 0.0, 1.0, 0.7305, 0.0, 0.0, 1.0, 0.7305, 0.0, 0.0, 1.0, 0.7305, 0.0, 0.0, 1.0, 0.7305, 0.0, 0.0, 1.0, 0.7305, 0.0, 0.0, 1.0, 0.7305, 0.0, 0.0, 1.0, 0.7305, 0.0, 0.0, 1.0, 0.7305, 0.0, 0.0, 1.0, 0.7305, 0.0, 0.0, 1.0, 0.7305, 0.0, 0.0, 1.0, 0.7305, 0.0, 0.0, 1.0, 0.7305, 0.0, 0.0, 1.0, 0.7305, 0.0, 0.0, 1.0, 0.7305, 0.0, 0.0, 1.0, 0.7305, 0.0, 0.0, 1.0, 0.7305, 0.0, 0.0, 1.0, 0.7305, 0.0, 0.0, 1.0, 0.7305, 0.0, 0.0, 1.0, 0.7305, 0.0, 0.0, 1.0, 0.7305, 0.0, 0.0, 1.0, 0.7305, 0.0, 0.0, 1.0, 0.7305, 0.0, 0.0, 1.0, 0.7305, 0.0, 0.0, 1.0, 0.7305, 0.0, 0.0, 1.0, 0.7305, 0.0, 0.0, 1.0, 0.7305, 0.0, 0.0, 1.0, 0.7305, 0.0, 0.0, 1.0, 0.7305, 0.0, 0.0, 1.0, 0.7305, 0.0, 0.0, 1.0, 0.7305, 0.0, 0.0, 1.0, 0.7305, 0.0, 0.0, 1.0, 0.7305, 0.0, 0.0, 1.0, 0.7305, 0.0, 0.0, 1.0, 0.7305, 0.0, 0.0, 1.0, 0.7305, 0.0, 0.0, 1.0, 0.7305, 0.0, 0.0, 1.0, 0.7305, 0.0, 0.0, 1.0])
me_stor1_6_meshdata.materials.append(mat_stor1_6)
me_stor1_6_meshdata.use_remesh_preserve_volume = False
me_stor1_6_meshdata.use_remesh_preserve_attributes = False
me_stor1_6_meshdata.use_mirror_vertex_groups = False
me_stor1_6_meshdata.update()

# ---- objects
ob_stor1_6_mesh = bpy.data.objects.new('stor1_6_mesh', me_stor1_6_meshdata)

# ---- transforms, parenting, visibility, modifiers, constraints
ob_stor1_6_mesh.location = (0.0, 0.0, 0.0)
ob_stor1_6_mesh.lineart.crease_threshold = 0.0

# ---- collection membership
col_collection_1.objects.link(ob_stor1_6_mesh)

# ---- scene / render settings (as saved in the file)
scene.frame_start = 1; scene.frame_end = 2; scene.frame_set(1)
scene.render.engine = 'BLENDER_EEVEE_NEXT'
scene.render.resolution_percentage = 50
scene.render.dither_intensity = 0.0
scene.cycles.use_denoising = False
scene.cycles.samples = 10
scene.cycles.sampling_pattern = 'TABULATED_SOBOL'
scene.cycles.light_sampling_threshold = 0.0
scene.cycles.use_adaptive_sampling = False
scene.cycles.use_light_tree = False
scene.cycles.blur_glossy = 0.0
scene.cycles.pixel_filter_type = 'GAUSSIAN'
scene.cycles.sample_clamp_indirect = 0.0
scene.view_settings.view_transform = 'Standard'
bpy.context.view_layer.update()

# ---- added for rendering (the .blend has no active camera and no usable light): camera, sun
cam_auto = bpy.data.cameras.new('AutoCamera')
cam_auto.lens = 50.0
cam_auto.sensor_width = 36.0
cam_auto.clip_end = 1000.0
ob_auto_camera = bpy.data.objects.new('AutoCamera', cam_auto)
scene.collection.objects.link(ob_auto_camera)
ob_auto_camera.location = (2.96203, -2.32214, 2.04963)
ob_auto_camera.rotation_euler = (1.09748, -7.21219e-08, 0.694738)
scene.camera = ob_auto_camera
light_auto_sun = bpy.data.lights.new('AutoSun', 'SUN')
light_auto_sun.energy = 3.0
light_auto_sun.angle = 0.0523599
ob_auto_sun = bpy.data.objects.new('AutoSun', light_auto_sun)
scene.collection.objects.link(ob_auto_sun)
ob_auto_sun.rotation_euler = (0.872665, 0.174533, 0.523599)
bpy.context.view_layer.update()
